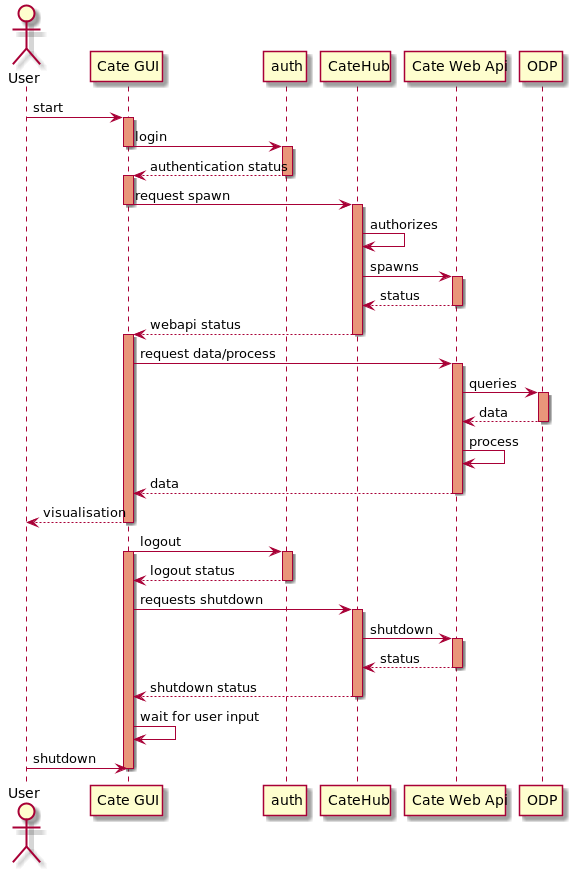

The diagram above was rendered by PlantUML. Its source (embedded in the PNG):
@startuml

actor User

User -> "Cate GUI": start
activate "Cate GUI" #DarkSalmon

"Cate GUI" -> auth: login
deactivate "Cate GUI"
activate auth #DarkSalmon

auth --> "Cate GUI": authentication status
deactivate auth
activate "Cate GUI" #DarkSalmon

"Cate GUI" -> CateHub: request spawn
deactivate "Cate GUI"
activate CateHub #DarkSalmon

CateHub -> CateHub: authorizes

CateHub -> "Cate Web Api": spawns
activate "Cate Web Api" #DarkSalmon

"Cate Web Api" --> CateHub: status
deactivate "Cate Web Api"
CateHub --> "Cate GUI": webapi status
deactivate CateHub

activate "Cate GUI" #DarkSalmon

"Cate GUI" -> "Cate Web Api": request data/process
activate "Cate Web Api" #DarkSalmon
"Cate Web Api" -> ODP: queries
activate ODP #DarkSalmon

ODP --> "Cate Web Api": data
deactivate ODP

"Cate Web Api" -> "Cate Web Api": process
"Cate Web Api" --> "Cate GUI": data
deactivate "Cate Web Api"
"Cate GUI" --> User: visualisation
deactivate "Cate GUI"

"Cate GUI" -> auth: logout
activate "Cate GUI" #DarkSalmon
activate auth #DarkSalmon
auth --> "Cate GUI": logout status
deactivate auth

"Cate GUI" -> CateHub: requests shutdown
activate CateHub #DarkSalmon
CateHub -> "Cate Web Api": shutdown
activate "Cate Web Api" #DarkSalmon
"Cate Web Api" --> CateHub: status
deactivate "Cate Web Api"

CateHub --> "Cate GUI": shutdown status
deactivate CateHub

"Cate GUI" -> "Cate GUI": wait for user input

User -> "Cate GUI": shutdown
deactivate "Cate GUI"

@enduml